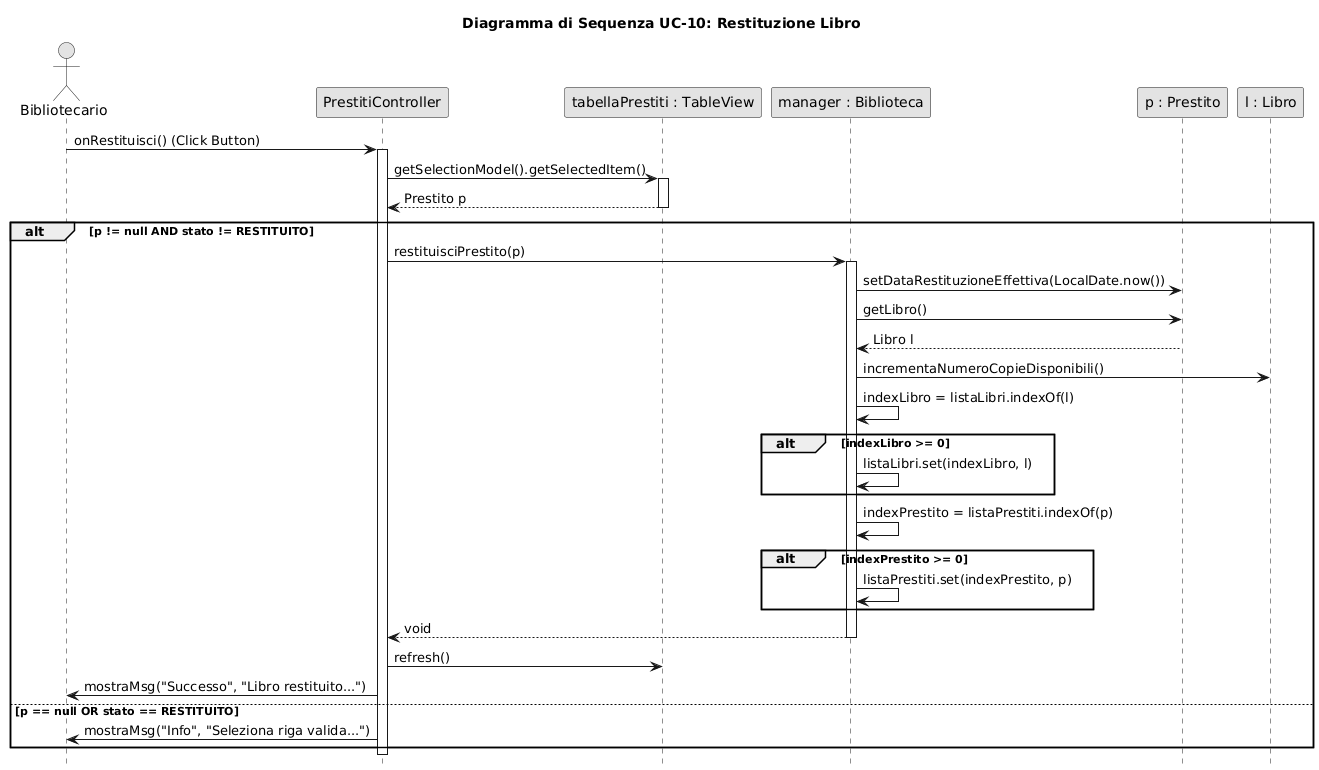

The diagram above was rendered by PlantUML. Its source (embedded in the PNG):
@startuml
skinparam monochrome true
skinparam shadowing false
hide footbox

actor "Bibliotecario" as User
participant "PrestitiController" as Controller
participant "tabellaPrestiti : TableView" as Table
participant "manager : Biblioteca" as Model
participant "p : Prestito" as PrestitoEntity
participant "l : Libro" as LibroEntity

title Diagramma di Sequenza UC-10: Restituzione Libro

User -> Controller : onRestituisci() (Click Button)
activate Controller

    ' Recupero Selezione
    Controller -> Table : getSelectionModel().getSelectedItem()
    activate Table
    Table --> Controller : Prestito p
    deactivate Table

    alt p != null AND stato != RESTITUITO
        
        ' Chiamata al Model
        Controller -> Model : restituisciPrestito(p)
        activate Model

            ' Aggiornamento Data
            Model -> PrestitoEntity : setDataRestituzioneEffettiva(LocalDate.now())
            
            ' Recupero Libro associato (riga 310)
            Model -> PrestitoEntity : getLibro()
            PrestitoEntity --> Model : Libro l
            
            ' Incremento Copie (riga 311)
            Model -> LibroEntity : incrementaNumeroCopieDisponibili()
            
            ' Aggiornamento Lista Libri (righe 314-316)
            Model -> Model : indexLibro = listaLibri.indexOf(l)
            alt indexLibro >= 0
                Model -> Model : listaLibri.set(indexLibro, l)
            end

            ' Aggiornamento Lista Prestiti (righe 319-321)
            Model -> Model : indexPrestito = listaPrestiti.indexOf(p)
            alt indexPrestito >= 0
                Model -> Model : listaPrestiti.set(indexPrestito, p)
            end

        Model --> Controller : void
        deactivate Model

        ' Aggiornamento UI
        Controller -> Table : refresh()
        Controller -> User : mostraMsg("Successo", "Libro restituito...")
    
    else p == null OR stato == RESTITUITO
        Controller -> User : mostraMsg("Info", "Seleziona riga valida...")
    end

deactivate Controller
@enduml